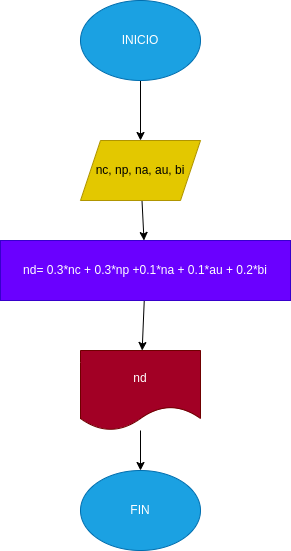

The diagram above was exported from draw.io. Its source (the exported page's mxGraphModel, read from the mxfile embedded in the PNG):
<mxGraphModel dx="662" dy="461" grid="1" gridSize="10" guides="1" tooltips="1" connect="1" arrows="1" fold="1" page="1" pageScale="1" pageWidth="827" pageHeight="1169" math="0" shadow="0">
  <root>
    <mxCell id="0" />
    <mxCell id="1" parent="0" />
    <mxCell id="4" style="edgeStyle=none;html=1;" edge="1" parent="1" source="3" target="5">
      <mxGeometry relative="1" as="geometry">
        <mxPoint x="300" y="150" as="targetPoint" />
      </mxGeometry>
    </mxCell>
    <mxCell id="3" value="INICIO" style="ellipse;whiteSpace=wrap;html=1;fillColor=#1ba1e2;fontColor=#ffffff;strokeColor=#006EAF;" vertex="1" parent="1">
      <mxGeometry x="240" y="20" width="120" height="80" as="geometry" />
    </mxCell>
    <mxCell id="8" value="" style="edgeStyle=none;html=1;" edge="1" parent="1" source="5" target="7">
      <mxGeometry relative="1" as="geometry" />
    </mxCell>
    <mxCell id="5" value="nc, np, na, au, bi" style="shape=parallelogram;perimeter=parallelogramPerimeter;whiteSpace=wrap;html=1;fixedSize=1;fillColor=#e3c800;fontColor=#000000;strokeColor=#B09500;" vertex="1" parent="1">
      <mxGeometry x="240" y="160" width="120" height="60" as="geometry" />
    </mxCell>
    <mxCell id="10" value="" style="edgeStyle=none;html=1;" edge="1" parent="1" source="7" target="9">
      <mxGeometry relative="1" as="geometry" />
    </mxCell>
    <mxCell id="7" value="nd= 0.3*nc + 0.3*np +0.1*na + 0.1*au + 0.2*bi" style="rounded=0;whiteSpace=wrap;html=1;fillColor=#6a00ff;fontColor=#ffffff;strokeColor=#3700CC;" vertex="1" parent="1">
      <mxGeometry x="160" y="260" width="290" height="60" as="geometry" />
    </mxCell>
    <mxCell id="12" value="" style="edgeStyle=none;html=1;" edge="1" parent="1" source="9" target="11">
      <mxGeometry relative="1" as="geometry" />
    </mxCell>
    <mxCell id="9" value="nd" style="shape=document;whiteSpace=wrap;html=1;boundedLbl=1;fillColor=#a20025;fontColor=#ffffff;strokeColor=#6F0000;" vertex="1" parent="1">
      <mxGeometry x="240" y="370" width="120" height="80" as="geometry" />
    </mxCell>
    <mxCell id="11" value="FIN" style="ellipse;whiteSpace=wrap;html=1;fillColor=#1ba1e2;fontColor=#ffffff;strokeColor=#006EAF;" vertex="1" parent="1">
      <mxGeometry x="240" y="490" width="120" height="80" as="geometry" />
    </mxCell>
  </root>
</mxGraphModel>